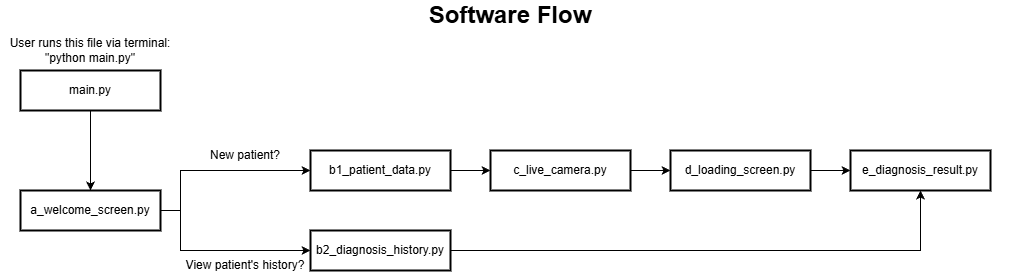

The diagram above was exported from draw.io. Its source (the exported page's mxGraphModel, read from the mxfile embedded in the PNG):
<mxGraphModel dx="1568" dy="720" grid="1" gridSize="10" guides="1" tooltips="1" connect="1" arrows="1" fold="1" page="1" pageScale="1" pageWidth="1600" pageHeight="1200" math="0" shadow="0">
  <root>
    <mxCell id="0" />
    <mxCell id="1" parent="0" />
    <mxCell id="1sduuzZqFfl17as7Duzl-7" edge="1" parent="1" source="1sduuzZqFfl17as7Duzl-2" style="edgeStyle=orthogonalEdgeStyle;rounded=0;orthogonalLoop=1;jettySize=auto;html=1;entryX=0;entryY=0.5;entryDx=0;entryDy=0;" target="1sduuzZqFfl17as7Duzl-4" value="">
      <mxGeometry relative="1" as="geometry">
        <Array as="points">
          <mxPoint x="240" y="300" />
          <mxPoint x="240" y="260" />
        </Array>
      </mxGeometry>
    </mxCell>
    <mxCell id="1sduuzZqFfl17as7Duzl-9" edge="1" parent="1" source="1sduuzZqFfl17as7Duzl-2" style="edgeStyle=orthogonalEdgeStyle;rounded=0;orthogonalLoop=1;jettySize=auto;html=1;entryX=0;entryY=0.5;entryDx=0;entryDy=0;" target="1sduuzZqFfl17as7Duzl-5" value="">
      <mxGeometry relative="1" as="geometry">
        <Array as="points">
          <mxPoint x="240" y="300" />
          <mxPoint x="240" y="340" />
        </Array>
        <mxPoint x="150" y="420" as="targetPoint" />
      </mxGeometry>
    </mxCell>
    <mxCell id="1sduuzZqFfl17as7Duzl-2" parent="1" style="whiteSpace=wrap;html=1;strokeWidth=2;" value="a_welcome_screen.py" vertex="1">
      <mxGeometry height="40" width="140" x="80" y="280" as="geometry" />
    </mxCell>
    <mxCell id="1sduuzZqFfl17as7Duzl-12" edge="1" parent="1" source="1sduuzZqFfl17as7Duzl-4" style="edgeStyle=orthogonalEdgeStyle;rounded=0;orthogonalLoop=1;jettySize=auto;html=1;" target="1sduuzZqFfl17as7Duzl-6" value="">
      <mxGeometry relative="1" as="geometry" />
    </mxCell>
    <mxCell id="1sduuzZqFfl17as7Duzl-4" parent="1" style="whiteSpace=wrap;html=1;strokeWidth=2;" value="b1_patient_data.py" vertex="1">
      <mxGeometry height="40" width="140" x="370" y="240" as="geometry" />
    </mxCell>
    <mxCell id="1sduuzZqFfl17as7Duzl-16" edge="1" parent="1" source="1sduuzZqFfl17as7Duzl-5" style="edgeStyle=orthogonalEdgeStyle;rounded=0;orthogonalLoop=1;jettySize=auto;html=1;entryX=0.5;entryY=1;entryDx=0;entryDy=0;" target="1sduuzZqFfl17as7Duzl-11" value="">
      <mxGeometry relative="1" as="geometry">
        <mxPoint x="660" y="340" as="targetPoint" />
      </mxGeometry>
    </mxCell>
    <mxCell id="1sduuzZqFfl17as7Duzl-5" parent="1" style="whiteSpace=wrap;html=1;strokeWidth=2;" value="b2_diagnosis_history.py" vertex="1">
      <mxGeometry height="40" width="140" x="370" y="320" as="geometry" />
    </mxCell>
    <mxCell id="1sduuzZqFfl17as7Duzl-13" edge="1" parent="1" source="1sduuzZqFfl17as7Duzl-6" style="edgeStyle=orthogonalEdgeStyle;rounded=0;orthogonalLoop=1;jettySize=auto;html=1;" target="1sduuzZqFfl17as7Duzl-10" value="">
      <mxGeometry relative="1" as="geometry" />
    </mxCell>
    <mxCell id="1sduuzZqFfl17as7Duzl-6" parent="1" style="whiteSpace=wrap;html=1;strokeWidth=2;" value="c_live_camera.py" vertex="1">
      <mxGeometry height="40" width="140" x="550" y="240" as="geometry" />
    </mxCell>
    <mxCell id="1sduuzZqFfl17as7Duzl-14" edge="1" parent="1" source="1sduuzZqFfl17as7Duzl-10" style="edgeStyle=orthogonalEdgeStyle;rounded=0;orthogonalLoop=1;jettySize=auto;html=1;" target="1sduuzZqFfl17as7Duzl-11" value="">
      <mxGeometry relative="1" as="geometry" />
    </mxCell>
    <mxCell id="1sduuzZqFfl17as7Duzl-10" parent="1" style="whiteSpace=wrap;html=1;strokeWidth=2;" value="d_loading_screen.py" vertex="1">
      <mxGeometry height="40" width="140" x="730" y="240" as="geometry" />
    </mxCell>
    <mxCell id="1sduuzZqFfl17as7Duzl-11" parent="1" style="whiteSpace=wrap;html=1;strokeWidth=2;" value="e_diagnosis_result.py" vertex="1">
      <mxGeometry height="40" width="140" x="910" y="240" as="geometry" />
    </mxCell>
    <mxCell id="1sduuzZqFfl17as7Duzl-18" edge="1" parent="1" source="1sduuzZqFfl17as7Duzl-17" style="edgeStyle=orthogonalEdgeStyle;rounded=0;orthogonalLoop=1;jettySize=auto;html=1;" target="1sduuzZqFfl17as7Duzl-2" value="">
      <mxGeometry relative="1" as="geometry" />
    </mxCell>
    <mxCell id="1sduuzZqFfl17as7Duzl-17" parent="1" style="whiteSpace=wrap;html=1;strokeWidth=2;" value="main.py" vertex="1">
      <mxGeometry height="40" width="140" x="80" y="160" as="geometry" />
    </mxCell>
    <mxCell id="1sduuzZqFfl17as7Duzl-19" parent="1" style="text;html=1;whiteSpace=wrap;strokeColor=none;fillColor=none;align=center;verticalAlign=middle;rounded=0;" value="New patient?" vertex="1">
      <mxGeometry height="30" width="130" x="240" y="230" as="geometry" />
    </mxCell>
    <mxCell id="1sduuzZqFfl17as7Duzl-20" parent="1" style="text;html=1;whiteSpace=wrap;strokeColor=none;fillColor=none;align=center;verticalAlign=middle;rounded=0;" value="View patient's history?" vertex="1">
      <mxGeometry height="30" width="130" x="240" y="340" as="geometry" />
    </mxCell>
    <mxCell id="1sduuzZqFfl17as7Duzl-21" parent="1" style="text;html=1;whiteSpace=wrap;strokeColor=none;fillColor=none;align=center;verticalAlign=middle;rounded=0;" value="User runs this file via terminal:&lt;br&gt;&quot;python main.py&quot;" vertex="1">
      <mxGeometry height="40" width="180" x="60" y="120" as="geometry" />
    </mxCell>
    <mxCell id="1sduuzZqFfl17as7Duzl-22" parent="1" style="text;html=1;whiteSpace=wrap;strokeColor=none;fillColor=none;align=center;verticalAlign=middle;rounded=0;" value="&lt;b&gt;&lt;font style=&quot;font-size: 24px;&quot;&gt;Software Flow&lt;/font&gt;&lt;/b&gt;" vertex="1">
      <mxGeometry height="30" width="1020" x="60" y="90" as="geometry" />
    </mxCell>
  </root>
</mxGraphModel>